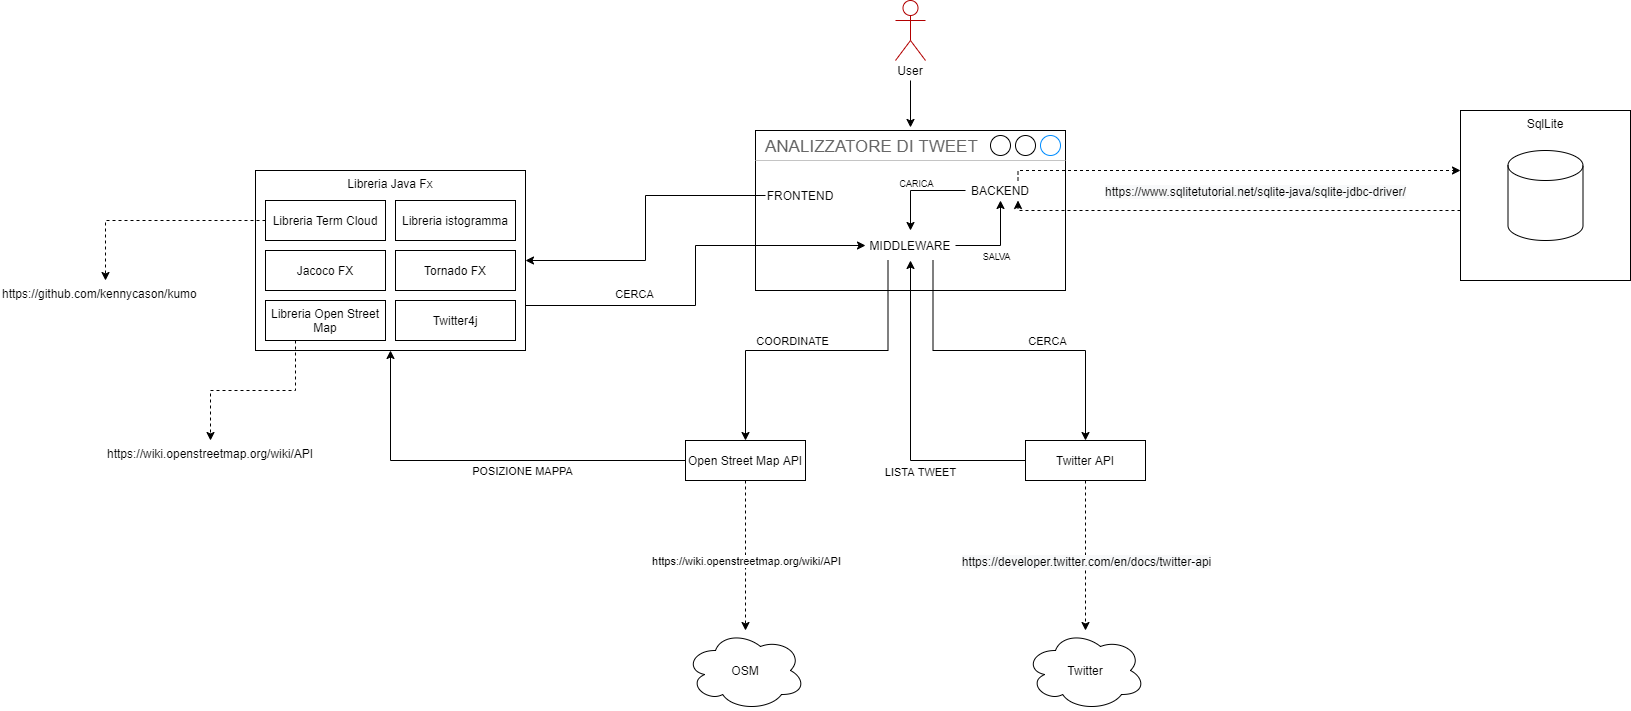

The diagram above was exported from draw.io. Its source (the exported page's mxGraphModel, read from the mxfile embedded in the PNG):
<mxGraphModel dx="1888" dy="491" grid="1" gridSize="10" guides="1" tooltips="1" connect="1" arrows="1" fold="1" page="1" pageScale="1" pageWidth="850" pageHeight="1100" math="0" shadow="0">
  <root>
    <mxCell id="0" />
    <mxCell id="1" parent="0" />
    <mxCell id="E8XKQIs5FphpBwVQUniY-31" value="ANALIZZATORE DI TWEET" style="strokeWidth=1;shadow=0;dashed=0;align=center;html=1;shape=mxgraph.mockup.containers.window;align=left;verticalAlign=top;spacingLeft=8;strokeColor2=#008cff;strokeColor3=#c4c4c4;fontColor=#666666;mainText=;fontSize=17;labelBackgroundColor=none;" parent="1" vertex="1">
      <mxGeometry x="-75" y="260" width="310" height="160" as="geometry" />
    </mxCell>
    <mxCell id="E8XKQIs5FphpBwVQUniY-4" value="SqlLite" style="whiteSpace=wrap;html=1;aspect=fixed;horizontal=1;verticalAlign=top;" parent="1" vertex="1">
      <mxGeometry x="630" y="240" width="170" height="170" as="geometry" />
    </mxCell>
    <mxCell id="E8XKQIs5FphpBwVQUniY-3" value="" style="shape=cylinder3;whiteSpace=wrap;html=1;boundedLbl=1;backgroundOutline=1;size=15;" parent="1" vertex="1">
      <mxGeometry x="677.5" y="280" width="75" height="90" as="geometry" />
    </mxCell>
    <mxCell id="E8XKQIs5FphpBwVQUniY-87" style="edgeStyle=orthogonalEdgeStyle;rounded=0;orthogonalLoop=1;jettySize=auto;html=1;dashed=1;startArrow=none;" parent="1" target="iTK9GvsFGvldr94A4D81-2" edge="1">
      <mxGeometry relative="1" as="geometry">
        <Array as="points">
          <mxPoint x="-85" y="720" />
          <mxPoint x="-85" y="720" />
        </Array>
        <mxPoint x="-84.97142857142853" y="690" as="sourcePoint" />
      </mxGeometry>
    </mxCell>
    <mxCell id="E8XKQIs5FphpBwVQUniY-9" value="Open Street Map API" style="rounded=0;whiteSpace=wrap;html=1;" parent="1" vertex="1">
      <mxGeometry x="-145" y="570" width="120" height="40" as="geometry" />
    </mxCell>
    <mxCell id="E8XKQIs5FphpBwVQUniY-89" style="edgeStyle=orthogonalEdgeStyle;rounded=0;orthogonalLoop=1;jettySize=auto;html=1;dashed=1;" parent="1" source="E8XKQIs5FphpBwVQUniY-10" target="iTK9GvsFGvldr94A4D81-1" edge="1">
      <mxGeometry relative="1" as="geometry" />
    </mxCell>
    <mxCell id="E8XKQIs5FphpBwVQUniY-90" value="&lt;span style=&quot;font-size: 12px ; background-color: rgb(248 , 249 , 250)&quot;&gt;https://developer.twitter.com/en/docs/twitter-api&lt;/span&gt;" style="edgeLabel;html=1;align=center;verticalAlign=middle;resizable=0;points=[];" parent="E8XKQIs5FphpBwVQUniY-89" connectable="0" vertex="1">
      <mxGeometry x="0.1867" relative="1" as="geometry">
        <mxPoint y="-9" as="offset" />
      </mxGeometry>
    </mxCell>
    <mxCell id="E8XKQIs5FphpBwVQUniY-10" value="Twitter API" style="rounded=0;whiteSpace=wrap;html=1;" parent="1" vertex="1">
      <mxGeometry x="195" y="570" width="120" height="40" as="geometry" />
    </mxCell>
    <mxCell id="kN2xjxPyQguTFERRumY1-10" style="edgeStyle=orthogonalEdgeStyle;rounded=0;orthogonalLoop=1;jettySize=auto;html=1;entryX=0.5;entryY=-0.019;entryDx=0;entryDy=0;entryPerimeter=0;" parent="1" source="kN2xjxPyQguTFERRumY1-5" target="E8XKQIs5FphpBwVQUniY-31" edge="1">
      <mxGeometry relative="1" as="geometry">
        <mxPoint x="80" y="220" as="sourcePoint" />
      </mxGeometry>
    </mxCell>
    <mxCell id="E8XKQIs5FphpBwVQUniY-30" value="" style="shape=umlActor;verticalLabelPosition=bottom;verticalAlign=top;html=1;outlineConnect=0;strokeColor=#B20000;fontColor=#ffffff;fillColor=none;" parent="1" vertex="1">
      <mxGeometry x="65" y="130" width="30" height="60" as="geometry" />
    </mxCell>
    <mxCell id="E8XKQIs5FphpBwVQUniY-71" style="edgeStyle=orthogonalEdgeStyle;rounded=0;orthogonalLoop=1;jettySize=auto;html=1;entryX=1;entryY=0.5;entryDx=0;entryDy=0;" parent="1" source="E8XKQIs5FphpBwVQUniY-33" target="E8XKQIs5FphpBwVQUniY-11" edge="1">
      <mxGeometry relative="1" as="geometry" />
    </mxCell>
    <mxCell id="E8XKQIs5FphpBwVQUniY-33" value="FRONTEND" style="text;html=1;strokeColor=none;fillColor=none;align=center;verticalAlign=middle;whiteSpace=wrap;rounded=0;" parent="1" vertex="1">
      <mxGeometry x="-65" y="310" width="70" height="30" as="geometry" />
    </mxCell>
    <mxCell id="E8XKQIs5FphpBwVQUniY-108" style="edgeStyle=orthogonalEdgeStyle;rounded=0;orthogonalLoop=1;jettySize=auto;html=1;exitX=0;exitY=0.5;exitDx=0;exitDy=0;" parent="1" source="E8XKQIs5FphpBwVQUniY-64" target="E8XKQIs5FphpBwVQUniY-86" edge="1">
      <mxGeometry relative="1" as="geometry" />
    </mxCell>
    <mxCell id="E8XKQIs5FphpBwVQUniY-109" value="&lt;font style=&quot;font-size: 9px&quot;&gt;CARICA&lt;/font&gt;" style="edgeLabel;html=1;align=center;verticalAlign=middle;resizable=0;points=[];" parent="E8XKQIs5FphpBwVQUniY-108" connectable="0" vertex="1">
      <mxGeometry x="0.0182" y="-2" relative="1" as="geometry">
        <mxPoint x="-2" y="-6" as="offset" />
      </mxGeometry>
    </mxCell>
    <mxCell id="E8XKQIs5FphpBwVQUniY-64" value="BACKEND" style="text;html=1;strokeColor=none;fillColor=none;align=center;verticalAlign=middle;whiteSpace=wrap;rounded=0;" parent="1" vertex="1">
      <mxGeometry x="135" y="310" width="70" height="20" as="geometry" />
    </mxCell>
    <mxCell id="E8XKQIs5FphpBwVQUniY-103" style="edgeStyle=orthogonalEdgeStyle;rounded=0;orthogonalLoop=1;jettySize=auto;html=1;exitX=1;exitY=0.75;exitDx=0;exitDy=0;" parent="1" source="E8XKQIs5FphpBwVQUniY-11" target="E8XKQIs5FphpBwVQUniY-86" edge="1">
      <mxGeometry relative="1" as="geometry" />
    </mxCell>
    <mxCell id="E8XKQIs5FphpBwVQUniY-104" value="CERCA" style="edgeLabel;html=1;align=center;verticalAlign=middle;resizable=0;points=[];" parent="E8XKQIs5FphpBwVQUniY-103" connectable="0" vertex="1">
      <mxGeometry x="-0.3915" relative="1" as="geometry">
        <mxPoint x="-14" y="-12" as="offset" />
      </mxGeometry>
    </mxCell>
    <mxCell id="E8XKQIs5FphpBwVQUniY-11" value="Libreria Java Fx" style="rounded=0;whiteSpace=wrap;html=1;verticalAlign=top;" parent="1" vertex="1">
      <mxGeometry x="-575" y="300" width="270" height="180" as="geometry" />
    </mxCell>
    <mxCell id="E8XKQIs5FphpBwVQUniY-8" value="Libreria Term Cloud" style="rounded=0;whiteSpace=wrap;html=1;" parent="1" vertex="1">
      <mxGeometry x="-565" y="330" width="120" height="40" as="geometry" />
    </mxCell>
    <mxCell id="E8XKQIs5FphpBwVQUniY-80" style="edgeStyle=orthogonalEdgeStyle;rounded=0;orthogonalLoop=1;jettySize=auto;html=1;exitX=0.25;exitY=1;exitDx=0;exitDy=0;dashed=1;entryX=0.5;entryY=0;entryDx=0;entryDy=0;" parent="1" source="E8XKQIs5FphpBwVQUniY-12" target="kN2xjxPyQguTFERRumY1-12" edge="1">
      <mxGeometry relative="1" as="geometry">
        <mxPoint x="-685" y="640" as="targetPoint" />
      </mxGeometry>
    </mxCell>
    <mxCell id="E8XKQIs5FphpBwVQUniY-12" value="Libreria Open Street Map" style="rounded=0;whiteSpace=wrap;html=1;" parent="1" vertex="1">
      <mxGeometry x="-565" y="430" width="120" height="40" as="geometry" />
    </mxCell>
    <mxCell id="E8XKQIs5FphpBwVQUniY-13" value="Libreria istogramma" style="rounded=0;whiteSpace=wrap;html=1;" parent="1" vertex="1">
      <mxGeometry x="-435" y="330" width="120" height="40" as="geometry" />
    </mxCell>
    <mxCell id="E8XKQIs5FphpBwVQUniY-94" style="edgeStyle=orthogonalEdgeStyle;rounded=0;orthogonalLoop=1;jettySize=auto;html=1;exitX=0.75;exitY=1;exitDx=0;exitDy=0;entryX=0.5;entryY=0;entryDx=0;entryDy=0;" parent="1" source="E8XKQIs5FphpBwVQUniY-86" target="E8XKQIs5FphpBwVQUniY-10" edge="1">
      <mxGeometry relative="1" as="geometry" />
    </mxCell>
    <mxCell id="E8XKQIs5FphpBwVQUniY-96" value="CERCA" style="edgeLabel;html=1;align=center;verticalAlign=middle;resizable=0;points=[];" parent="E8XKQIs5FphpBwVQUniY-94" connectable="0" vertex="1">
      <mxGeometry x="0.1769" y="-2" relative="1" as="geometry">
        <mxPoint x="8" y="-12" as="offset" />
      </mxGeometry>
    </mxCell>
    <mxCell id="E8XKQIs5FphpBwVQUniY-98" style="edgeStyle=orthogonalEdgeStyle;rounded=0;orthogonalLoop=1;jettySize=auto;html=1;exitX=0.25;exitY=1;exitDx=0;exitDy=0;entryX=0.5;entryY=0;entryDx=0;entryDy=0;" parent="1" source="E8XKQIs5FphpBwVQUniY-86" target="E8XKQIs5FphpBwVQUniY-9" edge="1">
      <mxGeometry relative="1" as="geometry" />
    </mxCell>
    <mxCell id="E8XKQIs5FphpBwVQUniY-99" value="COORDINATE" style="edgeLabel;html=1;align=center;verticalAlign=middle;resizable=0;points=[];" parent="E8XKQIs5FphpBwVQUniY-98" connectable="0" vertex="1">
      <mxGeometry x="0.1462" y="-2" relative="1" as="geometry">
        <mxPoint x="-1" y="-8" as="offset" />
      </mxGeometry>
    </mxCell>
    <mxCell id="E8XKQIs5FphpBwVQUniY-106" style="edgeStyle=orthogonalEdgeStyle;rounded=0;orthogonalLoop=1;jettySize=auto;html=1;exitX=1;exitY=0.5;exitDx=0;exitDy=0;" parent="1" source="E8XKQIs5FphpBwVQUniY-86" target="E8XKQIs5FphpBwVQUniY-64" edge="1">
      <mxGeometry relative="1" as="geometry" />
    </mxCell>
    <mxCell id="E8XKQIs5FphpBwVQUniY-107" value="&lt;font style=&quot;font-size: 9px&quot;&gt;SALVA&lt;/font&gt;" style="edgeLabel;html=1;align=center;verticalAlign=middle;resizable=0;points=[];" parent="E8XKQIs5FphpBwVQUniY-106" connectable="0" vertex="1">
      <mxGeometry x="0.0545" y="-2" relative="1" as="geometry">
        <mxPoint x="-7" y="12" as="offset" />
      </mxGeometry>
    </mxCell>
    <mxCell id="E8XKQIs5FphpBwVQUniY-86" value="MIDDLEWARE" style="text;html=1;strokeColor=none;fillColor=none;align=center;verticalAlign=middle;whiteSpace=wrap;rounded=0;" parent="1" vertex="1">
      <mxGeometry x="35" y="360" width="90" height="30" as="geometry" />
    </mxCell>
    <mxCell id="E8XKQIs5FphpBwVQUniY-58" style="edgeStyle=orthogonalEdgeStyle;rounded=0;orthogonalLoop=1;jettySize=auto;html=1;entryX=0.75;entryY=1;entryDx=0;entryDy=0;dashed=1;" parent="1" source="E8XKQIs5FphpBwVQUniY-4" target="E8XKQIs5FphpBwVQUniY-64" edge="1">
      <mxGeometry relative="1" as="geometry">
        <Array as="points">
          <mxPoint x="188" y="340" />
          <mxPoint x="188" y="330" />
        </Array>
      </mxGeometry>
    </mxCell>
    <mxCell id="iTK9GvsFGvldr94A4D81-1" value="Twitter" style="ellipse;shape=cloud;whiteSpace=wrap;html=1;" parent="1" vertex="1">
      <mxGeometry x="195" y="760" width="120" height="80" as="geometry" />
    </mxCell>
    <mxCell id="iTK9GvsFGvldr94A4D81-2" value="OSM" style="ellipse;shape=cloud;whiteSpace=wrap;html=1;" parent="1" vertex="1">
      <mxGeometry x="-145" y="760" width="120" height="80" as="geometry" />
    </mxCell>
    <mxCell id="E8XKQIs5FphpBwVQUniY-100" style="edgeStyle=orthogonalEdgeStyle;rounded=0;orthogonalLoop=1;jettySize=auto;html=1;exitX=0;exitY=0.5;exitDx=0;exitDy=0;entryX=0.5;entryY=1;entryDx=0;entryDy=0;" parent="1" source="E8XKQIs5FphpBwVQUniY-9" target="E8XKQIs5FphpBwVQUniY-11" edge="1">
      <mxGeometry relative="1" as="geometry">
        <mxPoint x="-395" y="490" as="targetPoint" />
      </mxGeometry>
    </mxCell>
    <mxCell id="E8XKQIs5FphpBwVQUniY-101" value="POSIZIONE MAPPA" style="edgeLabel;html=1;align=center;verticalAlign=middle;resizable=0;points=[];" parent="E8XKQIs5FphpBwVQUniY-100" connectable="0" vertex="1">
      <mxGeometry x="-0.1897" y="3" relative="1" as="geometry">
        <mxPoint y="7" as="offset" />
      </mxGeometry>
    </mxCell>
    <UserObject label="https://github.com/kennycason/kumo" link="https://github.com/kennycason/kumo" id="kN2xjxPyQguTFERRumY1-1">
      <mxCell style="text;whiteSpace=wrap;html=1;" parent="1" vertex="1">
        <mxGeometry x="-830" y="410" width="220" height="30" as="geometry" />
      </mxCell>
    </UserObject>
    <mxCell id="kN2xjxPyQguTFERRumY1-3" style="edgeStyle=orthogonalEdgeStyle;rounded=0;orthogonalLoop=1;jettySize=auto;html=1;exitX=0;exitY=0.5;exitDx=0;exitDy=0;dashed=1;" parent="1" source="E8XKQIs5FphpBwVQUniY-8" edge="1">
      <mxGeometry relative="1" as="geometry">
        <mxPoint x="-615" y="360" as="sourcePoint" />
        <mxPoint x="-725" y="410" as="targetPoint" />
      </mxGeometry>
    </mxCell>
    <mxCell id="kN2xjxPyQguTFERRumY1-5" value="User" style="text;html=1;strokeColor=none;fillColor=none;align=center;verticalAlign=middle;whiteSpace=wrap;rounded=0;" parent="1" vertex="1">
      <mxGeometry x="60" y="190" width="40" height="20" as="geometry" />
    </mxCell>
    <mxCell id="kN2xjxPyQguTFERRumY1-7" value="" style="edgeStyle=orthogonalEdgeStyle;rounded=0;orthogonalLoop=1;jettySize=auto;html=1;endArrow=none;" parent="1" source="E8XKQIs5FphpBwVQUniY-30" target="kN2xjxPyQguTFERRumY1-5" edge="1">
      <mxGeometry relative="1" as="geometry">
        <mxPoint x="80" y="190" as="sourcePoint" />
        <mxPoint x="80" y="260" as="targetPoint" />
        <Array as="points">
          <mxPoint x="80" y="170" />
          <mxPoint x="80" y="170" />
        </Array>
      </mxGeometry>
    </mxCell>
    <mxCell id="kN2xjxPyQguTFERRumY1-12" value="https://wiki.openstreetmap.org/wiki/API" style="text;whiteSpace=wrap;html=1;" parent="1" vertex="1">
      <mxGeometry x="-725" y="570" width="210" height="30" as="geometry" />
    </mxCell>
    <mxCell id="E8XKQIs5FphpBwVQUniY-55" style="edgeStyle=orthogonalEdgeStyle;rounded=0;orthogonalLoop=1;jettySize=auto;html=1;dashed=1;exitX=0.75;exitY=0;exitDx=0;exitDy=0;" parent="1" source="E8XKQIs5FphpBwVQUniY-64" target="E8XKQIs5FphpBwVQUniY-4" edge="1">
      <mxGeometry relative="1" as="geometry">
        <mxPoint x="265" y="320" as="sourcePoint" />
        <mxPoint x="630" y="300" as="targetPoint" />
        <Array as="points">
          <mxPoint x="188" y="300" />
        </Array>
      </mxGeometry>
    </mxCell>
    <mxCell id="E8XKQIs5FphpBwVQUniY-56" value="&lt;span style=&quot;font-size: 12px ; background-color: rgb(248 , 249 , 250)&quot;&gt;https://www.sqlitetutorial.net/sqlite-java/sqlite-jdbc-driver/&lt;/span&gt;" style="edgeLabel;html=1;align=center;verticalAlign=middle;resizable=0;points=[];" parent="E8XKQIs5FphpBwVQUniY-55" connectable="0" vertex="1">
      <mxGeometry x="0.1673" y="-3" relative="1" as="geometry">
        <mxPoint x="-17" y="17" as="offset" />
      </mxGeometry>
    </mxCell>
    <mxCell id="E8XKQIs5FphpBwVQUniY-95" style="edgeStyle=orthogonalEdgeStyle;rounded=0;orthogonalLoop=1;jettySize=auto;html=1;entryX=0.5;entryY=1;entryDx=0;entryDy=0;" parent="1" source="E8XKQIs5FphpBwVQUniY-10" target="E8XKQIs5FphpBwVQUniY-86" edge="1">
      <mxGeometry relative="1" as="geometry" />
    </mxCell>
    <mxCell id="E8XKQIs5FphpBwVQUniY-97" value="LISTA TWEET" style="edgeLabel;html=1;align=center;verticalAlign=middle;resizable=0;points=[];" parent="E8XKQIs5FphpBwVQUniY-95" connectable="0" vertex="1">
      <mxGeometry x="-0.3286" relative="1" as="geometry">
        <mxPoint y="11" as="offset" />
      </mxGeometry>
    </mxCell>
    <mxCell id="TX-yEUKK2JTMoHNid7h5-3" value="" style="edgeStyle=orthogonalEdgeStyle;rounded=0;orthogonalLoop=1;jettySize=auto;html=1;dashed=1;endArrow=none;" parent="1" source="E8XKQIs5FphpBwVQUniY-9" edge="1">
      <mxGeometry relative="1" as="geometry">
        <Array as="points" />
        <mxPoint x="-84.97142857142853" y="610" as="sourcePoint" />
        <mxPoint x="-85" y="690" as="targetPoint" />
      </mxGeometry>
    </mxCell>
    <mxCell id="TX-yEUKK2JTMoHNid7h5-4" value="https://wiki.openstreetmap.org/wiki/API" style="edgeLabel;html=1;align=center;verticalAlign=middle;resizable=0;points=[];" parent="TX-yEUKK2JTMoHNid7h5-3" vertex="1" connectable="0">
      <mxGeometry x="0.7143" y="-2" relative="1" as="geometry">
        <mxPoint x="2" y="11" as="offset" />
      </mxGeometry>
    </mxCell>
    <mxCell id="TX-yEUKK2JTMoHNid7h5-9" value="Tornado FX" style="rounded=0;whiteSpace=wrap;html=1;" parent="1" vertex="1">
      <mxGeometry x="-435" y="380" width="120" height="40" as="geometry" />
    </mxCell>
    <mxCell id="TX-yEUKK2JTMoHNid7h5-10" value="Twitter4j" style="rounded=0;whiteSpace=wrap;html=1;" parent="1" vertex="1">
      <mxGeometry x="-435" y="430" width="120" height="40" as="geometry" />
    </mxCell>
    <mxCell id="TX-yEUKK2JTMoHNid7h5-11" value="Jacoco FX" style="rounded=0;whiteSpace=wrap;html=1;" parent="1" vertex="1">
      <mxGeometry x="-565" y="380" width="120" height="40" as="geometry" />
    </mxCell>
  </root>
</mxGraphModel>